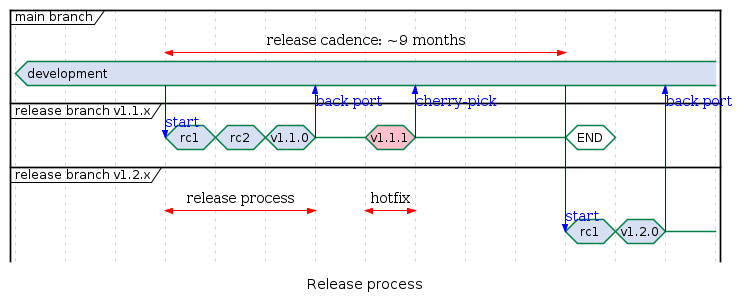

The diagram above was rendered by PlantUML. Its source (embedded in the PNG):
@startuml
hide time-axis

concise "main branch" as main
concise "release branch v1.1.x" as rel1
concise "release branch v1.2.x" as rel2

@main
    -3 is development
    @0 <-> @8 : release cadence: ~9 months

@rel1
    0 is rc1
    main -> rel1 : start
    +1 is rc2
    +1 is v1.1.0
    +1 is {-}
    rel1 -> main : back port
    +1 is v1.1.1 #pink
    +1 is {-}
    rel1 -> main : cherry-pick
    +3 is END #white
    +1 is {hidden}

@rel2
    8 is rc1
    main -> rel2 : start
    +1 is v1.2.0
    +1 is {-}

    rel2 -> main : back port

    @0 <-> @3 : release process
    @4 <-> @5 : hotfix

caption Release process

@enduml